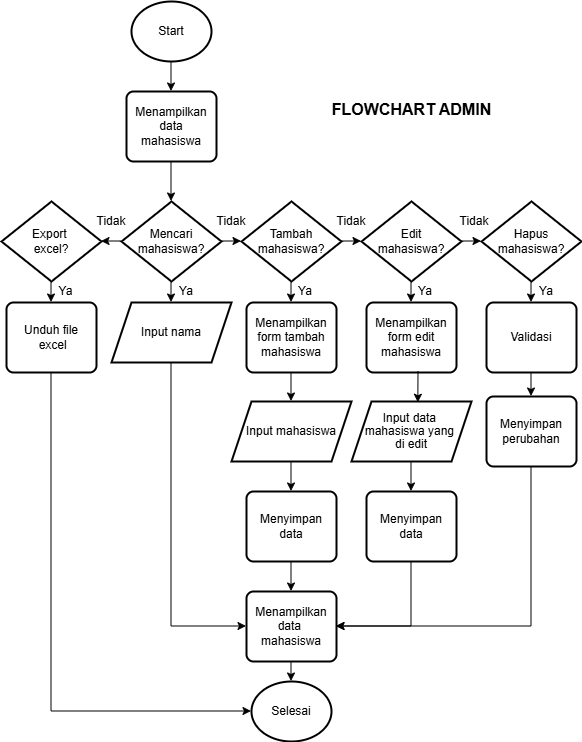

The diagram above was exported from draw.io. Its source (the exported page's mxGraphModel, read from the mxfile embedded in the PNG):
<mxGraphModel dx="573" dy="362" grid="1" gridSize="10" guides="1" tooltips="1" connect="1" arrows="1" fold="1" page="1" pageScale="1" pageWidth="827" pageHeight="1169" math="0" shadow="0">
  <root>
    <mxCell id="kahGtfekZ1c22x-uLeBw-0" />
    <mxCell id="kahGtfekZ1c22x-uLeBw-1" parent="kahGtfekZ1c22x-uLeBw-0" />
    <mxCell id="kahGtfekZ1c22x-uLeBw-12" parent="kahGtfekZ1c22x-uLeBw-1" style="strokeWidth=2;html=1;shape=mxgraph.flowchart.start_2;whiteSpace=wrap;" value="Start" vertex="1">
      <mxGeometry height="60" width="80" x="260" y="190" as="geometry" />
    </mxCell>
    <mxCell id="kahGtfekZ1c22x-uLeBw-13" parent="kahGtfekZ1c22x-uLeBw-1" style="rounded=1;whiteSpace=wrap;html=1;absoluteArcSize=1;arcSize=14;strokeWidth=2;" value="Menampilkan data &lt;br&gt;mahasiswa" vertex="1">
      <mxGeometry height="70" width="90" x="255" y="280" as="geometry" />
    </mxCell>
    <mxCell id="kahGtfekZ1c22x-uLeBw-14" edge="1" parent="kahGtfekZ1c22x-uLeBw-1" source="kahGtfekZ1c22x-uLeBw-12" style="endArrow=classic;html=1;rounded=0;exitX=0.5;exitY=1;exitDx=0;exitDy=0;exitPerimeter=0;entryX=0.5;entryY=0;entryDx=0;entryDy=0;" target="kahGtfekZ1c22x-uLeBw-13" value="">
      <mxGeometry height="50" relative="1" width="50" as="geometry">
        <mxPoint x="300" y="440" as="sourcePoint" />
        <mxPoint x="350" y="390" as="targetPoint" />
      </mxGeometry>
    </mxCell>
    <mxCell id="kahGtfekZ1c22x-uLeBw-15" parent="kahGtfekZ1c22x-uLeBw-1" style="strokeWidth=2;html=1;shape=mxgraph.flowchart.decision;whiteSpace=wrap;" value="Mencari&lt;div&gt;mahasiswa?&lt;/div&gt;" vertex="1">
      <mxGeometry height="80" width="100" x="250" y="390" as="geometry" />
    </mxCell>
    <mxCell id="kahGtfekZ1c22x-uLeBw-16" edge="1" parent="kahGtfekZ1c22x-uLeBw-1" source="kahGtfekZ1c22x-uLeBw-13" style="endArrow=classic;html=1;rounded=0;exitX=0.5;exitY=1;exitDx=0;exitDy=0;entryX=0.5;entryY=0;entryDx=0;entryDy=0;entryPerimeter=0;" target="kahGtfekZ1c22x-uLeBw-15" value="">
      <mxGeometry height="50" relative="1" width="50" as="geometry">
        <Array as="points">
          <mxPoint x="300" y="370" />
        </Array>
        <mxPoint x="300" y="260" as="sourcePoint" />
        <mxPoint x="300" y="290" as="targetPoint" />
      </mxGeometry>
    </mxCell>
    <mxCell id="kahGtfekZ1c22x-uLeBw-17" parent="kahGtfekZ1c22x-uLeBw-1" style="text;html=1;whiteSpace=wrap;strokeColor=none;fillColor=none;align=center;verticalAlign=middle;rounded=0;" value="&lt;font style=&quot;font-size: 16px;&quot;&gt;&lt;b&gt;FLOWCHART ADMIN&lt;/b&gt;&lt;/font&gt;" vertex="1">
      <mxGeometry height="95" width="165" x="457.5" y="250" as="geometry" />
    </mxCell>
    <mxCell id="kahGtfekZ1c22x-uLeBw-18" parent="kahGtfekZ1c22x-uLeBw-1" style="strokeWidth=2;html=1;shape=mxgraph.flowchart.decision;whiteSpace=wrap;" value="Tambah mahasiswa?" vertex="1">
      <mxGeometry height="80" width="100" x="370" y="390" as="geometry" />
    </mxCell>
    <mxCell id="kahGtfekZ1c22x-uLeBw-19" parent="kahGtfekZ1c22x-uLeBw-1" style="strokeWidth=2;html=1;shape=mxgraph.flowchart.decision;whiteSpace=wrap;" value="Edit&lt;div&gt;mahasiswa?&lt;/div&gt;" vertex="1">
      <mxGeometry height="80" width="100" x="490" y="390" as="geometry" />
    </mxCell>
    <mxCell id="kahGtfekZ1c22x-uLeBw-20" parent="kahGtfekZ1c22x-uLeBw-1" style="strokeWidth=2;html=1;shape=mxgraph.flowchart.decision;whiteSpace=wrap;" value="Hapus&lt;div&gt;mahasiswa?&lt;/div&gt;" vertex="1">
      <mxGeometry height="80" width="100" x="610" y="390" as="geometry" />
    </mxCell>
    <mxCell id="kahGtfekZ1c22x-uLeBw-21" parent="kahGtfekZ1c22x-uLeBw-1" style="strokeWidth=2;html=1;shape=mxgraph.flowchart.decision;whiteSpace=wrap;" value="Export&amp;nbsp;&lt;div&gt;excel?&lt;/div&gt;" vertex="1">
      <mxGeometry height="80" width="100" x="130" y="390" as="geometry" />
    </mxCell>
    <mxCell id="kahGtfekZ1c22x-uLeBw-22" edge="1" parent="kahGtfekZ1c22x-uLeBw-1" source="kahGtfekZ1c22x-uLeBw-15" style="endArrow=classic;html=1;rounded=0;exitX=1;exitY=0.5;exitDx=0;exitDy=0;exitPerimeter=0;entryX=0;entryY=0.5;entryDx=0;entryDy=0;entryPerimeter=0;" target="kahGtfekZ1c22x-uLeBw-18" value="">
      <mxGeometry height="50" relative="1" width="50" as="geometry">
        <mxPoint x="380" y="570" as="sourcePoint" />
        <mxPoint x="430" y="520" as="targetPoint" />
      </mxGeometry>
    </mxCell>
    <mxCell id="kahGtfekZ1c22x-uLeBw-23" edge="1" parent="kahGtfekZ1c22x-uLeBw-1" source="kahGtfekZ1c22x-uLeBw-15" style="endArrow=classic;html=1;rounded=0;exitX=0;exitY=0.5;exitDx=0;exitDy=0;exitPerimeter=0;entryX=1;entryY=0.5;entryDx=0;entryDy=0;entryPerimeter=0;" target="kahGtfekZ1c22x-uLeBw-21" value="">
      <mxGeometry height="50" relative="1" width="50" as="geometry">
        <mxPoint x="360" y="530" as="sourcePoint" />
        <mxPoint x="225" y="430" as="targetPoint" />
      </mxGeometry>
    </mxCell>
    <mxCell id="kahGtfekZ1c22x-uLeBw-24" edge="1" parent="kahGtfekZ1c22x-uLeBw-1" source="kahGtfekZ1c22x-uLeBw-18" style="endArrow=classic;html=1;rounded=0;exitX=1;exitY=0.5;exitDx=0;exitDy=0;exitPerimeter=0;entryX=0;entryY=0.5;entryDx=0;entryDy=0;entryPerimeter=0;" target="kahGtfekZ1c22x-uLeBw-19" value="">
      <mxGeometry height="50" relative="1" width="50" as="geometry">
        <mxPoint x="360" y="530" as="sourcePoint" />
        <mxPoint x="410" y="480" as="targetPoint" />
      </mxGeometry>
    </mxCell>
    <mxCell id="kahGtfekZ1c22x-uLeBw-25" edge="1" parent="kahGtfekZ1c22x-uLeBw-1" source="kahGtfekZ1c22x-uLeBw-19" style="endArrow=classic;html=1;rounded=0;exitX=1;exitY=0.5;exitDx=0;exitDy=0;exitPerimeter=0;entryX=0;entryY=0.5;entryDx=0;entryDy=0;entryPerimeter=0;" target="kahGtfekZ1c22x-uLeBw-20" value="">
      <mxGeometry height="50" relative="1" width="50" as="geometry">
        <mxPoint x="360" y="530" as="sourcePoint" />
        <mxPoint x="410" y="480" as="targetPoint" />
      </mxGeometry>
    </mxCell>
    <mxCell id="kahGtfekZ1c22x-uLeBw-26" edge="1" parent="kahGtfekZ1c22x-uLeBw-1" source="kahGtfekZ1c22x-uLeBw-15" style="endArrow=classic;html=1;rounded=0;exitX=0.5;exitY=1;exitDx=0;exitDy=0;exitPerimeter=0;entryX=0.5;entryY=0;entryDx=0;entryDy=0;" value="">
      <mxGeometry height="50" relative="1" width="50" as="geometry">
        <mxPoint x="360" y="470" as="sourcePoint" />
        <mxPoint x="300" y="491" as="targetPoint" />
      </mxGeometry>
    </mxCell>
    <mxCell id="kahGtfekZ1c22x-uLeBw-27" parent="kahGtfekZ1c22x-uLeBw-1" style="rounded=1;whiteSpace=wrap;html=1;absoluteArcSize=1;arcSize=14;strokeWidth=2;" value="Menampilkan form tambah mahasiswa" vertex="1">
      <mxGeometry height="70" width="90" x="375" y="491" as="geometry" />
    </mxCell>
    <mxCell id="kahGtfekZ1c22x-uLeBw-28" edge="1" parent="kahGtfekZ1c22x-uLeBw-1" source="kahGtfekZ1c22x-uLeBw-18" style="endArrow=classic;html=1;rounded=0;exitX=0.5;exitY=1;exitDx=0;exitDy=0;exitPerimeter=0;entryX=0.5;entryY=0;entryDx=0;entryDy=0;" target="kahGtfekZ1c22x-uLeBw-27" value="">
      <mxGeometry height="50" relative="1" width="50" as="geometry">
        <mxPoint x="290" y="470" as="sourcePoint" />
        <mxPoint x="290" y="491" as="targetPoint" />
      </mxGeometry>
    </mxCell>
    <mxCell id="kahGtfekZ1c22x-uLeBw-29" parent="kahGtfekZ1c22x-uLeBw-1" style="rounded=1;whiteSpace=wrap;html=1;absoluteArcSize=1;arcSize=14;strokeWidth=2;" value="Menampilkan form edit&lt;div&gt;mahasiswa&lt;/div&gt;" vertex="1">
      <mxGeometry height="70" width="90" x="495" y="491" as="geometry" />
    </mxCell>
    <mxCell id="kahGtfekZ1c22x-uLeBw-30" edge="1" parent="kahGtfekZ1c22x-uLeBw-1" source="kahGtfekZ1c22x-uLeBw-19" style="endArrow=classic;html=1;rounded=0;exitX=0.5;exitY=1;exitDx=0;exitDy=0;exitPerimeter=0;entryX=0.5;entryY=0;entryDx=0;entryDy=0;" target="kahGtfekZ1c22x-uLeBw-29" value="">
      <mxGeometry height="50" relative="1" width="50" as="geometry">
        <mxPoint x="360" y="450" as="sourcePoint" />
        <mxPoint x="410" y="400" as="targetPoint" />
      </mxGeometry>
    </mxCell>
    <mxCell id="kahGtfekZ1c22x-uLeBw-31" parent="kahGtfekZ1c22x-uLeBw-1" style="rounded=1;whiteSpace=wrap;html=1;absoluteArcSize=1;arcSize=14;strokeWidth=2;" value="Validasi" vertex="1">
      <mxGeometry height="70" width="90" x="615" y="491" as="geometry" />
    </mxCell>
    <mxCell id="kahGtfekZ1c22x-uLeBw-32" edge="1" parent="kahGtfekZ1c22x-uLeBw-1" source="kahGtfekZ1c22x-uLeBw-20" style="endArrow=classic;html=1;rounded=0;exitX=0.5;exitY=1;exitDx=0;exitDy=0;exitPerimeter=0;entryX=0.5;entryY=0;entryDx=0;entryDy=0;" target="kahGtfekZ1c22x-uLeBw-31" value="">
      <mxGeometry height="50" relative="1" width="50" as="geometry">
        <mxPoint x="360" y="450" as="sourcePoint" />
        <mxPoint x="410" y="400" as="targetPoint" />
      </mxGeometry>
    </mxCell>
    <mxCell id="kahGtfekZ1c22x-uLeBw-38" parent="kahGtfekZ1c22x-uLeBw-1" style="shape=parallelogram;perimeter=parallelogramPerimeter;whiteSpace=wrap;html=1;fixedSize=1;strokeWidth=2;" value="Input nama" vertex="1">
      <mxGeometry height="60" width="120" x="240" y="491" as="geometry" />
    </mxCell>
    <mxCell id="kahGtfekZ1c22x-uLeBw-39" parent="kahGtfekZ1c22x-uLeBw-1" style="shape=parallelogram;perimeter=parallelogramPerimeter;whiteSpace=wrap;html=1;fixedSize=1;strokeWidth=2;" value="Input mahasiswa" vertex="1">
      <mxGeometry height="60" width="120" x="360" y="590" as="geometry" />
    </mxCell>
    <mxCell id="kahGtfekZ1c22x-uLeBw-40" edge="1" parent="kahGtfekZ1c22x-uLeBw-1" source="kahGtfekZ1c22x-uLeBw-27" style="endArrow=classic;html=1;rounded=0;exitX=0.5;exitY=1;exitDx=0;exitDy=0;entryX=0.5;entryY=0;entryDx=0;entryDy=0;" target="kahGtfekZ1c22x-uLeBw-39" value="">
      <mxGeometry height="50" relative="1" width="50" as="geometry">
        <mxPoint x="290" y="470" as="sourcePoint" />
        <mxPoint x="290" y="491" as="targetPoint" />
      </mxGeometry>
    </mxCell>
    <mxCell id="kahGtfekZ1c22x-uLeBw-41" parent="kahGtfekZ1c22x-uLeBw-1" style="shape=parallelogram;perimeter=parallelogramPerimeter;whiteSpace=wrap;html=1;fixedSize=1;strokeWidth=2;" value="&lt;div style=&quot;line-height: 110%;&quot;&gt;&lt;font&gt;Input data&amp;nbsp;&lt;/font&gt;&lt;div&gt;&lt;font&gt;mahasiswa yang&amp;nbsp;&lt;/font&gt;&lt;/div&gt;&lt;div&gt;&lt;font&gt;di edit&lt;/font&gt;&lt;/div&gt;&lt;/div&gt;" vertex="1">
      <mxGeometry height="60" width="120" x="480" y="590" as="geometry" />
    </mxCell>
    <mxCell id="kahGtfekZ1c22x-uLeBw-42" edge="1" parent="kahGtfekZ1c22x-uLeBw-1" style="endArrow=classic;html=1;rounded=0;entryX=0.557;entryY=0.071;entryDx=0;entryDy=0;entryPerimeter=0;" value="">
      <mxGeometry height="50" relative="1" width="50" as="geometry">
        <mxPoint x="547" y="560" as="sourcePoint" />
        <mxPoint x="546.84" y="591.2600000000001" as="targetPoint" />
      </mxGeometry>
    </mxCell>
    <mxCell id="kahGtfekZ1c22x-uLeBw-43" parent="kahGtfekZ1c22x-uLeBw-1" style="rounded=1;whiteSpace=wrap;html=1;absoluteArcSize=1;arcSize=14;strokeWidth=2;" value="Unduh file&lt;div&gt;&amp;nbsp;excel&lt;/div&gt;" vertex="1">
      <mxGeometry height="70" width="90" x="135" y="491" as="geometry" />
    </mxCell>
    <mxCell id="kahGtfekZ1c22x-uLeBw-44" edge="1" parent="kahGtfekZ1c22x-uLeBw-1" source="kahGtfekZ1c22x-uLeBw-21" style="endArrow=classic;html=1;rounded=0;exitX=0.5;exitY=1;exitDx=0;exitDy=0;exitPerimeter=0;entryX=0.5;entryY=0;entryDx=0;entryDy=0;" target="kahGtfekZ1c22x-uLeBw-43" value="">
      <mxGeometry height="50" relative="1" width="50" as="geometry">
        <mxPoint x="410" y="590" as="sourcePoint" />
        <mxPoint x="460" y="540" as="targetPoint" />
      </mxGeometry>
    </mxCell>
    <mxCell id="kahGtfekZ1c22x-uLeBw-45" parent="kahGtfekZ1c22x-uLeBw-1" style="rounded=1;whiteSpace=wrap;html=1;absoluteArcSize=1;arcSize=14;strokeWidth=2;" value="Menyimpan data" vertex="1">
      <mxGeometry height="70" width="90" x="375" y="680" as="geometry" />
    </mxCell>
    <mxCell id="kahGtfekZ1c22x-uLeBw-46" parent="kahGtfekZ1c22x-uLeBw-1" style="rounded=1;whiteSpace=wrap;html=1;absoluteArcSize=1;arcSize=14;strokeWidth=2;" value="Menyimpan data" vertex="1">
      <mxGeometry height="70" width="90" x="495" y="680" as="geometry" />
    </mxCell>
    <mxCell id="kahGtfekZ1c22x-uLeBw-47" parent="kahGtfekZ1c22x-uLeBw-1" style="rounded=1;whiteSpace=wrap;html=1;absoluteArcSize=1;arcSize=14;strokeWidth=2;" value="Menyimpan perubahan" vertex="1">
      <mxGeometry height="70" width="90" x="615" y="585" as="geometry" />
    </mxCell>
    <mxCell id="kahGtfekZ1c22x-uLeBw-48" parent="kahGtfekZ1c22x-uLeBw-1" style="rounded=1;whiteSpace=wrap;html=1;absoluteArcSize=1;arcSize=14;strokeWidth=2;" value="Menampilkan data&amp;nbsp;&lt;div&gt;mahasiswa&lt;/div&gt;" vertex="1">
      <mxGeometry height="70" width="90" x="375" y="780" as="geometry" />
    </mxCell>
    <mxCell id="kahGtfekZ1c22x-uLeBw-49" parent="kahGtfekZ1c22x-uLeBw-1" style="strokeWidth=2;html=1;shape=mxgraph.flowchart.start_2;whiteSpace=wrap;" value="Selesai" vertex="1">
      <mxGeometry height="60" width="80" x="380" y="870" as="geometry" />
    </mxCell>
    <mxCell id="kahGtfekZ1c22x-uLeBw-50" edge="1" parent="kahGtfekZ1c22x-uLeBw-1" source="kahGtfekZ1c22x-uLeBw-43" style="endArrow=classic;html=1;rounded=0;exitX=0.5;exitY=1;exitDx=0;exitDy=0;entryX=0;entryY=0.5;entryDx=0;entryDy=0;entryPerimeter=0;" target="kahGtfekZ1c22x-uLeBw-49" value="">
      <mxGeometry height="50" relative="1" width="50" as="geometry">
        <Array as="points">
          <mxPoint x="180" y="900" />
        </Array>
        <mxPoint x="370" y="660" as="sourcePoint" />
        <mxPoint x="420" y="610" as="targetPoint" />
      </mxGeometry>
    </mxCell>
    <mxCell id="kahGtfekZ1c22x-uLeBw-51" edge="1" parent="kahGtfekZ1c22x-uLeBw-1" source="kahGtfekZ1c22x-uLeBw-48" style="endArrow=classic;html=1;rounded=0;exitX=0.5;exitY=1;exitDx=0;exitDy=0;entryX=0.5;entryY=0;entryDx=0;entryDy=0;entryPerimeter=0;" target="kahGtfekZ1c22x-uLeBw-49" value="">
      <mxGeometry height="50" relative="1" width="50" as="geometry">
        <mxPoint x="370" y="660" as="sourcePoint" />
        <mxPoint x="420" y="610" as="targetPoint" />
      </mxGeometry>
    </mxCell>
    <mxCell id="kahGtfekZ1c22x-uLeBw-52" edge="1" parent="kahGtfekZ1c22x-uLeBw-1" source="kahGtfekZ1c22x-uLeBw-38" style="endArrow=classic;html=1;rounded=0;exitX=0.5;exitY=1;exitDx=0;exitDy=0;entryX=0;entryY=0.5;entryDx=0;entryDy=0;" target="kahGtfekZ1c22x-uLeBw-48" value="">
      <mxGeometry height="50" relative="1" width="50" as="geometry">
        <Array as="points">
          <mxPoint x="300" y="815" />
        </Array>
        <mxPoint x="370" y="660" as="sourcePoint" />
        <mxPoint x="420" y="610" as="targetPoint" />
      </mxGeometry>
    </mxCell>
    <mxCell id="kahGtfekZ1c22x-uLeBw-53" edge="1" parent="kahGtfekZ1c22x-uLeBw-1" source="kahGtfekZ1c22x-uLeBw-47" style="endArrow=classic;html=1;rounded=0;exitX=0.5;exitY=1;exitDx=0;exitDy=0;entryX=1;entryY=0.5;entryDx=0;entryDy=0;" target="kahGtfekZ1c22x-uLeBw-48" value="">
      <mxGeometry height="50" relative="1" width="50" as="geometry">
        <Array as="points">
          <mxPoint x="660" y="815" />
        </Array>
        <mxPoint x="370" y="660" as="sourcePoint" />
        <mxPoint x="480" y="810" as="targetPoint" />
      </mxGeometry>
    </mxCell>
    <mxCell id="kahGtfekZ1c22x-uLeBw-54" edge="1" parent="kahGtfekZ1c22x-uLeBw-1" source="kahGtfekZ1c22x-uLeBw-31" style="endArrow=classic;html=1;rounded=0;exitX=0.5;exitY=1;exitDx=0;exitDy=0;entryX=0.5;entryY=0;entryDx=0;entryDy=0;" target="kahGtfekZ1c22x-uLeBw-47" value="">
      <mxGeometry height="50" relative="1" width="50" as="geometry">
        <mxPoint x="370" y="660" as="sourcePoint" />
        <mxPoint x="420" y="610" as="targetPoint" />
      </mxGeometry>
    </mxCell>
    <mxCell id="kahGtfekZ1c22x-uLeBw-55" edge="1" parent="kahGtfekZ1c22x-uLeBw-1" source="kahGtfekZ1c22x-uLeBw-39" style="endArrow=classic;html=1;rounded=0;exitX=0.5;exitY=1;exitDx=0;exitDy=0;entryX=0.5;entryY=0;entryDx=0;entryDy=0;" target="kahGtfekZ1c22x-uLeBw-45" value="">
      <mxGeometry height="50" relative="1" width="50" as="geometry">
        <mxPoint x="370" y="660" as="sourcePoint" />
        <mxPoint x="420" y="610" as="targetPoint" />
      </mxGeometry>
    </mxCell>
    <mxCell id="kahGtfekZ1c22x-uLeBw-56" edge="1" parent="kahGtfekZ1c22x-uLeBw-1" source="kahGtfekZ1c22x-uLeBw-41" style="endArrow=classic;html=1;rounded=0;exitX=0.5;exitY=1;exitDx=0;exitDy=0;entryX=0.5;entryY=0;entryDx=0;entryDy=0;" target="kahGtfekZ1c22x-uLeBw-46" value="">
      <mxGeometry height="50" relative="1" width="50" as="geometry">
        <mxPoint x="370" y="660" as="sourcePoint" />
        <mxPoint x="420" y="610" as="targetPoint" />
      </mxGeometry>
    </mxCell>
    <mxCell id="kahGtfekZ1c22x-uLeBw-57" edge="1" parent="kahGtfekZ1c22x-uLeBw-1" source="kahGtfekZ1c22x-uLeBw-45" style="endArrow=classic;html=1;rounded=0;exitX=0.5;exitY=1;exitDx=0;exitDy=0;entryX=0.5;entryY=0;entryDx=0;entryDy=0;" target="kahGtfekZ1c22x-uLeBw-48" value="">
      <mxGeometry height="50" relative="1" width="50" as="geometry">
        <mxPoint x="370" y="660" as="sourcePoint" />
        <mxPoint x="420" y="610" as="targetPoint" />
      </mxGeometry>
    </mxCell>
    <mxCell id="kahGtfekZ1c22x-uLeBw-58" edge="1" parent="kahGtfekZ1c22x-uLeBw-1" source="kahGtfekZ1c22x-uLeBw-46" style="endArrow=classic;html=1;rounded=0;exitX=0.5;exitY=1;exitDx=0;exitDy=0;entryX=1;entryY=0.5;entryDx=0;entryDy=0;" target="kahGtfekZ1c22x-uLeBw-48" value="">
      <mxGeometry height="50" relative="1" width="50" as="geometry">
        <Array as="points">
          <mxPoint x="540" y="815" />
        </Array>
        <mxPoint x="370" y="660" as="sourcePoint" />
        <mxPoint x="420" y="610" as="targetPoint" />
      </mxGeometry>
    </mxCell>
    <mxCell id="3lbzTkDf49OxtQrFtIAJ-0" parent="kahGtfekZ1c22x-uLeBw-1" style="text;html=1;whiteSpace=wrap;strokeColor=none;fillColor=none;align=center;verticalAlign=middle;rounded=0;" value="Tidak" vertex="1">
      <mxGeometry height="20" width="40" x="220" y="400" as="geometry" />
    </mxCell>
    <mxCell id="3lbzTkDf49OxtQrFtIAJ-1" parent="kahGtfekZ1c22x-uLeBw-1" style="text;html=1;whiteSpace=wrap;strokeColor=none;fillColor=none;align=center;verticalAlign=middle;rounded=0;" value="Tidak" vertex="1">
      <mxGeometry height="20" width="40" x="340" y="400" as="geometry" />
    </mxCell>
    <mxCell id="3lbzTkDf49OxtQrFtIAJ-2" parent="kahGtfekZ1c22x-uLeBw-1" style="text;html=1;whiteSpace=wrap;strokeColor=none;fillColor=none;align=center;verticalAlign=middle;rounded=0;" value="Tidak" vertex="1">
      <mxGeometry height="20" width="40" x="460" y="400" as="geometry" />
    </mxCell>
    <mxCell id="3lbzTkDf49OxtQrFtIAJ-3" parent="kahGtfekZ1c22x-uLeBw-1" style="text;html=1;whiteSpace=wrap;strokeColor=none;fillColor=none;align=center;verticalAlign=middle;rounded=0;" value="Tidak" vertex="1">
      <mxGeometry height="20" width="40" x="582.5" y="400" as="geometry" />
    </mxCell>
    <mxCell id="3lbzTkDf49OxtQrFtIAJ-4" parent="kahGtfekZ1c22x-uLeBw-1" style="text;html=1;whiteSpace=wrap;strokeColor=none;fillColor=none;align=center;verticalAlign=middle;rounded=0;" value="Ya" vertex="1">
      <mxGeometry height="20" width="40" x="655" y="470" as="geometry" />
    </mxCell>
    <mxCell id="3lbzTkDf49OxtQrFtIAJ-5" parent="kahGtfekZ1c22x-uLeBw-1" style="text;html=1;whiteSpace=wrap;strokeColor=none;fillColor=none;align=center;verticalAlign=middle;rounded=0;" value="Ya" vertex="1">
      <mxGeometry height="20" width="40" x="534" y="470" as="geometry" />
    </mxCell>
    <mxCell id="3lbzTkDf49OxtQrFtIAJ-6" parent="kahGtfekZ1c22x-uLeBw-1" style="text;html=1;whiteSpace=wrap;strokeColor=none;fillColor=none;align=center;verticalAlign=middle;rounded=0;" value="Ya" vertex="1">
      <mxGeometry height="20" width="40" x="414" y="470" as="geometry" />
    </mxCell>
    <mxCell id="3lbzTkDf49OxtQrFtIAJ-7" parent="kahGtfekZ1c22x-uLeBw-1" style="text;html=1;whiteSpace=wrap;strokeColor=none;fillColor=none;align=center;verticalAlign=middle;rounded=0;" value="Ya" vertex="1">
      <mxGeometry height="20" width="40" x="295" y="470" as="geometry" />
    </mxCell>
    <mxCell id="3lbzTkDf49OxtQrFtIAJ-8" parent="kahGtfekZ1c22x-uLeBw-1" style="text;html=1;whiteSpace=wrap;strokeColor=none;fillColor=none;align=center;verticalAlign=middle;rounded=0;" value="Ya" vertex="1">
      <mxGeometry height="20" width="39" x="175" y="470" as="geometry" />
    </mxCell>
  </root>
</mxGraphModel>